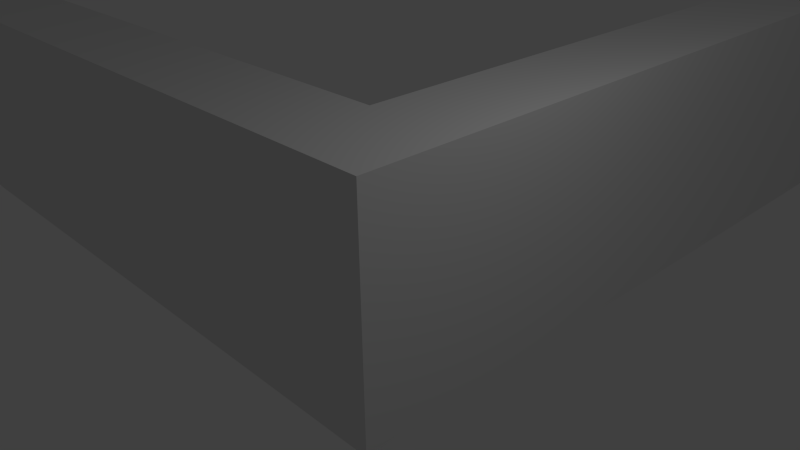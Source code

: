 # Source: frame.blend  (saved by Blender 2.69.0; exported with 4.5.12 LTS)
import bpy
from mathutils import Matrix  # noqa: F401  (used for matrix-valued properties, if any)

bpy.ops.wm.read_factory_settings(use_empty=True)
scene = bpy.context.scene
scene.name = 'Scene'

# ---- collections
col_collection_1 = bpy.data.collections.new('Collection 1'); scene.collection.children.link(col_collection_1)

# ---- world
world_world = bpy.data.worlds.new('World'); scene.world = world_world
world_world.color = (0.05088, 0.05088, 0.05088)
world_world.use_sun_shadow = False
world_world.sun_shadow_jitter_overblur = 0.0
world_world.cycles.sampling_method = 'MANUAL'
world_world.cycles.sample_map_resolution = 256

# ---- cameras
cam_camera = bpy.data.cameras.new('Camera')
cam_camera.clip_end = 100.0
cam_camera.lens = 35.0
cam_camera.sensor_width = 32.0
cam_camera.sensor_height = 18.0
cam_camera.ortho_scale = 7.314
cam_camera.dof.focus_distance = 0.0
cam_camera.dof.aperture_fstop = 128.0

# ---- lights
light_lamp = bpy.data.lights.new('Lamp', 'POINT')
light_lamp.transmission_factor = 0.0
light_lamp.cutoff_distance = 30.0
light_lamp.energy = 100.0
light_lamp.shadow_buffer_clip_start = 1.001
light_lamp.shadow_soft_size = 0.1
light_lamp.shadow_maximum_resolution = 0.006
light_lamp.use_absolute_resolution = True
light_lamp.cycles.use_multiple_importance_sampling = False

# ---- meshes
me_cube_001 = bpy.data.meshes.new('Cube.001')
me_cube_001.from_pydata([(-1.0, -1.0, -1.0), (-1.0, 1.0, -1.0), (1.0, 1.0, -1.0), (1.0, -1.0, -1.0), (-1.0, -1.0, 1.0), (-1.0, 1.0, 1.0), (1.0, 1.0, 1.0), (1.0, -1.0, 1.0), (-1.0, -1.1, -1.0), (1.0, -1.1, -1.0), (-1.0, -1.1, 1.0), (1.0, -1.1, 1.0), (-1.1, -1.0, -1.0), (-1.1, 1.0, -1.0), (-1.1, -1.0, 1.0), (-1.1, 1.0, 1.0), (-1.0, -1.1, -1.0), (-1.0, -1.1, 1.0), (-1.1, -1.1, -1.0), (-1.1, -1.1, 1.0), (1.1, 1.0, -1.0), (1.1, -1.0, -1.0), (1.1, 1.0, 1.0), (1.1, -1.0, 1.0), (1.0, -1.1, -1.0), (1.0, -1.1, 1.0), (1.1, -1.1, -1.0), (1.1, -1.1, 1.0), (-1.0, 1.1, -1.0), (1.0, 1.1, -1.0), (-1.0, 1.1, 1.0), (1.0, 1.1, 1.0), (1.1, 1.0, -1.0), (1.1, 1.0, 1.0), (1.1, 1.1, -1.0), (1.1, 1.1, 1.0), (-1.1, 1.0, -1.0), (-1.1, 1.0, 1.0), (-1.1, 1.1, -1.0), (-1.1, 1.1, 1.0)], [], [(3, 2, 20, 21, 26, 24), (22, 23, 27, 26, 21, 20), (0, 3, 9, 8), (3, 7, 4, 0), (11, 10, 8, 9), (7, 4, 10, 11), (3, 7, 11, 9), (4, 0, 8, 10), (1, 0, 16, 18, 12, 13), (5, 1, 13, 15), (7, 25, 27, 23, 22, 6), (16, 17, 19, 18), (0, 4, 17, 16), (14, 15, 13, 12, 18, 19), (2, 6, 22, 20), (25, 24, 26, 27), (7, 3, 24, 25), (2, 1, 36, 38, 28, 29, 34, 32), (33, 32, 34, 35), (4, 5, 15, 14, 19, 17), (6, 2, 32, 33), (36, 37, 39, 38), (6, 33, 35, 31, 30, 39, 37, 5), (1, 5, 37, 36), (30, 31, 35, 34, 29, 28, 38, 39), (7, 3, 2, 6), (2, 6, 5, 1), (1, 5, 4, 0)])
_uv = me_cube_001.uv_layers.new(name='UVMap')
_uv.uv.foreach_set('vector', [0.2259, 0.1198, 0.6265, 0.01222, 0.7569, 0.05103, 0.2862, 0.1218, 0.1416, 0.08545, 0.0001201, 0.1351, 0.5685, 0.0001201, 0.3917, 0.05536, 0.4074, 0.07346, 0.1416, 0.08545, 0.2862, 0.1218, 0.7569, 0.05103, 0.09381, 0.2193, 0.2798, 0.2193, 0.2798, 0.1354, 0.0001201, 0.2193, 0.2798, 0.2193, 0.4658, 0.2193, 0.2798, 0.2193, 0.09381, 0.2193, 0.5595, 0.2193, 0.2798, 0.3032, 0.0001201, 0.2193, 0.2798, 0.1354, 0.4658, 0.2193, 0.2798, 0.2193, 0.2798, 0.3032, 0.5595, 0.2193, 0.2798, 0.2193, 0.4658, 0.2193, 0.5595, 0.2193, 0.2798, 0.1354, 0.2798, 0.2193, 0.09381, 0.2193, 0.0001201, 0.2193, 0.2798, 0.3032, 0.6503, 0.3466, 0.2752, 0.3794, 0.1393, 0.4245, 0.0001201, 0.3872, 0.2386, 0.3875, 0.7679, 0.4032, 0.5766, 0.3594, 0.6503, 0.3466, 0.7679, 0.4032, 0.5924, 0.3035, 0.4027, 0.1198, 0.4113, 0.09739, 0.4074, 0.07346, 0.3917, 0.05536, 0.5685, 0.0001201, 0.5666, 0.05577, 0.1393, 0.4245, 0.4196, 0.3561, 0.415, 0.3313, 0.0001201, 0.3872, 0.2752, 0.3794, 0.4107, 0.3794, 0.4196, 0.3561, 0.1393, 0.4245, 0.3986, 0.3126, 0.5924, 0.3035, 0.7679, 0.4032, 0.2386, 0.3875, 0.0001201, 0.3872, 0.415, 0.3313, 0.6265, 0.01222, 0.5666, 0.05577, 0.5685, 0.0001201, 0.7569, 0.05103, 0.4113, 0.09739, 0.0001201, 0.1351, 0.1416, 0.08545, 0.4074, 0.07346, 0.4027, 0.1198, 0.2259, 0.1198, 0.0001201, 0.1351, 0.4113, 0.09739, 0.868, 0.4491, 0.7733, 0.6313, 0.798, 0.6211, 0.8246, 0.6251, 0.845, 0.6422, 0.8309, 0.4745, 0.8263, 0.3831, 0.8731, 0.3035, 0.8433, 0.6822, 0.8731, 0.3035, 0.8263, 0.3831, 0.8166, 0.6783, 0.4107, 0.3794, 0.5766, 0.3594, 0.5924, 0.3035, 0.3986, 0.3126, 0.415, 0.3313, 0.4196, 0.3561, 0.868, 0.672, 0.868, 0.4491, 0.8731, 0.3035, 0.8433, 0.6822, 0.798, 0.6211, 0.7682, 0.9999, 0.815, 0.9202, 0.8246, 0.6251, 0.868, 0.672, 0.8433, 0.6822, 0.8166, 0.6783, 0.7963, 0.6612, 0.8104, 0.8288, 0.815, 0.9202, 0.7682, 0.9999, 0.7733, 0.8543, 0.7733, 0.6313, 0.7733, 0.8543, 0.7682, 0.9999, 0.798, 0.6211, 0.8104, 0.8288, 0.7963, 0.6612, 0.8166, 0.6783, 0.8263, 0.3831, 0.8309, 0.4745, 0.845, 0.6422, 0.8246, 0.6251, 0.815, 0.9202, 0.4027, 0.1198, 0.2259, 0.1198, 0.6265, 0.01222, 0.5666, 0.05577, 0.868, 0.4491, 0.868, 0.672, 0.7733, 0.8543, 0.7733, 0.6313, 0.6503, 0.3466, 0.5766, 0.3594, 0.4107, 0.3794, 0.2752, 0.3794])
me_cube_001.use_remesh_preserve_volume = False
me_cube_001.use_remesh_preserve_attributes = False
me_cube_001.use_mirror_vertex_groups = False
me_cube_001.update()

# ---- objects
ob_cube = bpy.data.objects.new('Cube', me_cube_001)
ob_lamp = bpy.data.objects.new('Lamp', light_lamp)
ob_camera = bpy.data.objects.new('Camera', cam_camera)

# ---- transforms, parenting, visibility, modifiers, constraints
ob_cube.location = (-15.0, 15.0, 0.25)
ob_cube.scale = (15.0, 15.0, 1.75)
ob_cube.lineart.crease_threshold = 0.0
ob_lamp.location = (4.076, 1.005, 5.904)
ob_lamp.rotation_euler = (0.6503, 0.05522, 1.866)
ob_lamp.lock_rotations_4d = False
ob_lamp.empty_display_type = 'ARROWS'
ob_lamp.color = (0.0, 0.0, 0.0, 0.0)
ob_lamp.lineart.crease_threshold = 0.0
ob_camera.location = (7.481, -6.508, 5.344)
ob_camera.rotation_euler = (1.109, 0.01082, 0.8149)
ob_camera.lock_rotations_4d = False
ob_camera.empty_display_type = 'ARROWS'
ob_camera.color = (0.0, 0.0, 0.0, 0.0)
ob_camera.display_type = 'WIRE'
ob_camera.lineart.crease_threshold = 0.0

# ---- collection membership
col_collection_1.objects.link(ob_cube)
col_collection_1.objects.link(ob_lamp)
col_collection_1.objects.link(ob_camera)

# ---- scene / render settings (as saved in the file)
scene.camera = ob_camera
scene.frame_start = 1; scene.frame_end = 250; scene.frame_set(1)
scene.render.engine = 'BLENDER_EEVEE_NEXT'
scene.render.image_settings.compression = 90
scene.render.resolution_percentage = 50
scene.render.dither_intensity = 0.0
scene.cycles.use_denoising = False
scene.cycles.samples = 10
scene.cycles.sampling_pattern = 'TABULATED_SOBOL'
scene.cycles.light_sampling_threshold = 0.0
scene.cycles.use_adaptive_sampling = False
scene.cycles.use_light_tree = False
scene.cycles.blur_glossy = 0.0
scene.cycles.volume_bounces = 1
scene.cycles.pixel_filter_type = 'GAUSSIAN'
scene.cycles.sample_clamp_indirect = 0.0
scene.view_settings.view_transform = 'Standard'
bpy.context.view_layer.update()
